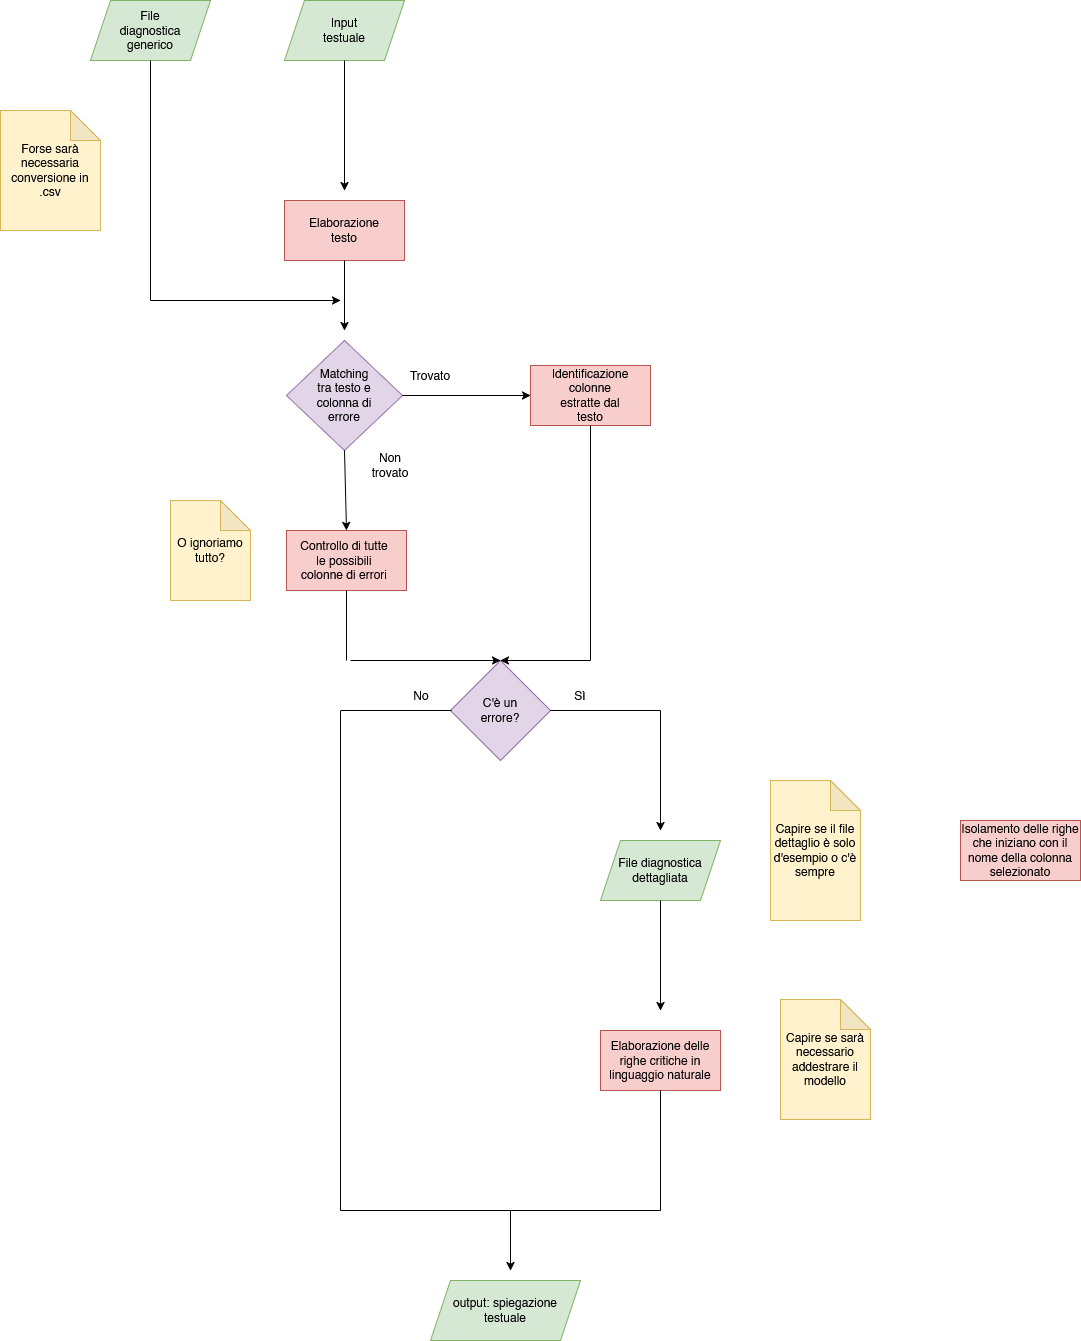

The diagram above was exported from draw.io. Its source (the exported page's mxGraphModel, read from the mxfile embedded in the PNG):
<mxGraphModel dx="1805" dy="1024" grid="1" gridSize="10" guides="1" tooltips="1" connect="1" arrows="1" fold="1" page="1" pageScale="1" pageWidth="827" pageHeight="1169" math="0" shadow="0">
  <root>
    <mxCell id="0" />
    <mxCell id="1" parent="0" />
    <mxCell id="SGiUsJ3XO4IJ9a7VfJMJ-1" value="" style="shape=parallelogram;perimeter=parallelogramPerimeter;whiteSpace=wrap;html=1;fixedSize=1;fillColor=#d5e8d4;strokeColor=#82b366;" vertex="1" parent="1">
      <mxGeometry x="100" y="50" width="120" height="60" as="geometry" />
    </mxCell>
    <mxCell id="SGiUsJ3XO4IJ9a7VfJMJ-2" value="File diagnostica generico" style="text;html=1;align=center;verticalAlign=middle;whiteSpace=wrap;rounded=0;" vertex="1" parent="1">
      <mxGeometry x="130" y="65" width="60" height="30" as="geometry" />
    </mxCell>
    <mxCell id="SGiUsJ3XO4IJ9a7VfJMJ-3" value="" style="shape=parallelogram;perimeter=parallelogramPerimeter;whiteSpace=wrap;html=1;fixedSize=1;fillColor=#d5e8d4;strokeColor=#82b366;" vertex="1" parent="1">
      <mxGeometry x="294" y="50" width="120" height="60" as="geometry" />
    </mxCell>
    <mxCell id="SGiUsJ3XO4IJ9a7VfJMJ-4" value="Input testuale" style="text;html=1;align=center;verticalAlign=middle;whiteSpace=wrap;rounded=0;" vertex="1" parent="1">
      <mxGeometry x="324" y="65" width="60" height="30" as="geometry" />
    </mxCell>
    <mxCell id="SGiUsJ3XO4IJ9a7VfJMJ-5" value="" style="endArrow=classic;html=1;rounded=0;exitX=0.5;exitY=1;exitDx=0;exitDy=0;" edge="1" parent="1" source="SGiUsJ3XO4IJ9a7VfJMJ-3">
      <mxGeometry width="50" height="50" relative="1" as="geometry">
        <mxPoint x="340" y="290" as="sourcePoint" />
        <mxPoint x="354" y="240" as="targetPoint" />
      </mxGeometry>
    </mxCell>
    <mxCell id="SGiUsJ3XO4IJ9a7VfJMJ-6" value="" style="rounded=0;whiteSpace=wrap;html=1;fillColor=#f8cecc;strokeColor=#b85450;" vertex="1" parent="1">
      <mxGeometry x="294" y="250" width="120" height="60" as="geometry" />
    </mxCell>
    <mxCell id="SGiUsJ3XO4IJ9a7VfJMJ-7" value="Elaborazione testo" style="text;html=1;align=center;verticalAlign=middle;whiteSpace=wrap;rounded=0;" vertex="1" parent="1">
      <mxGeometry x="324" y="265" width="60" height="30" as="geometry" />
    </mxCell>
    <mxCell id="SGiUsJ3XO4IJ9a7VfJMJ-8" value="" style="endArrow=classic;html=1;rounded=0;exitX=0.5;exitY=1;exitDx=0;exitDy=0;" edge="1" parent="1" source="SGiUsJ3XO4IJ9a7VfJMJ-6">
      <mxGeometry width="50" height="50" relative="1" as="geometry">
        <mxPoint x="380" y="390" as="sourcePoint" />
        <mxPoint x="354" y="380" as="targetPoint" />
      </mxGeometry>
    </mxCell>
    <mxCell id="SGiUsJ3XO4IJ9a7VfJMJ-9" value="" style="rhombus;whiteSpace=wrap;html=1;fillColor=#e1d5e7;strokeColor=#9673a6;" vertex="1" parent="1">
      <mxGeometry x="296" y="390" width="116" height="110" as="geometry" />
    </mxCell>
    <mxCell id="SGiUsJ3XO4IJ9a7VfJMJ-10" value="Matching tra testo e colonna di errore" style="text;html=1;align=center;verticalAlign=middle;whiteSpace=wrap;rounded=0;" vertex="1" parent="1">
      <mxGeometry x="324" y="430" width="60" height="30" as="geometry" />
    </mxCell>
    <mxCell id="SGiUsJ3XO4IJ9a7VfJMJ-11" value="" style="endArrow=classic;html=1;rounded=0;exitX=1;exitY=0.5;exitDx=0;exitDy=0;entryX=0;entryY=0.5;entryDx=0;entryDy=0;" edge="1" parent="1" source="SGiUsJ3XO4IJ9a7VfJMJ-9" target="SGiUsJ3XO4IJ9a7VfJMJ-17">
      <mxGeometry width="50" height="50" relative="1" as="geometry">
        <mxPoint x="330" y="560" as="sourcePoint" />
        <mxPoint x="520" y="445" as="targetPoint" />
      </mxGeometry>
    </mxCell>
    <mxCell id="SGiUsJ3XO4IJ9a7VfJMJ-12" value="Trovato" style="text;html=1;align=center;verticalAlign=middle;whiteSpace=wrap;rounded=0;" vertex="1" parent="1">
      <mxGeometry x="410" y="410" width="60" height="30" as="geometry" />
    </mxCell>
    <mxCell id="SGiUsJ3XO4IJ9a7VfJMJ-13" value="" style="endArrow=classic;html=1;rounded=0;exitX=0.5;exitY=1;exitDx=0;exitDy=0;entryX=0.5;entryY=0;entryDx=0;entryDy=0;" edge="1" parent="1" source="SGiUsJ3XO4IJ9a7VfJMJ-9" target="SGiUsJ3XO4IJ9a7VfJMJ-19">
      <mxGeometry width="50" height="50" relative="1" as="geometry">
        <mxPoint x="330" y="560" as="sourcePoint" />
        <mxPoint x="354" y="560" as="targetPoint" />
      </mxGeometry>
    </mxCell>
    <mxCell id="SGiUsJ3XO4IJ9a7VfJMJ-14" value="Non trovato" style="text;html=1;align=center;verticalAlign=middle;whiteSpace=wrap;rounded=0;" vertex="1" parent="1">
      <mxGeometry x="370" y="500" width="60" height="30" as="geometry" />
    </mxCell>
    <mxCell id="SGiUsJ3XO4IJ9a7VfJMJ-15" value="" style="endArrow=none;html=1;rounded=0;entryX=0.5;entryY=1;entryDx=0;entryDy=0;" edge="1" parent="1" target="SGiUsJ3XO4IJ9a7VfJMJ-1">
      <mxGeometry width="50" height="50" relative="1" as="geometry">
        <mxPoint x="160" y="350" as="sourcePoint" />
        <mxPoint x="400" y="310" as="targetPoint" />
      </mxGeometry>
    </mxCell>
    <mxCell id="SGiUsJ3XO4IJ9a7VfJMJ-16" value="" style="endArrow=classic;html=1;rounded=0;" edge="1" parent="1">
      <mxGeometry width="50" height="50" relative="1" as="geometry">
        <mxPoint x="160" y="350" as="sourcePoint" />
        <mxPoint x="350" y="350" as="targetPoint" />
      </mxGeometry>
    </mxCell>
    <mxCell id="SGiUsJ3XO4IJ9a7VfJMJ-17" value="" style="rounded=0;whiteSpace=wrap;html=1;fillColor=#f8cecc;strokeColor=#b85450;" vertex="1" parent="1">
      <mxGeometry x="540" y="415" width="120" height="60" as="geometry" />
    </mxCell>
    <mxCell id="SGiUsJ3XO4IJ9a7VfJMJ-18" value="Identificazione colonne estratte dal testo" style="text;html=1;align=center;verticalAlign=middle;whiteSpace=wrap;rounded=0;" vertex="1" parent="1">
      <mxGeometry x="570" y="430" width="60" height="30" as="geometry" />
    </mxCell>
    <mxCell id="SGiUsJ3XO4IJ9a7VfJMJ-19" value="" style="rounded=0;whiteSpace=wrap;html=1;fillColor=#f8cecc;strokeColor=#b85450;" vertex="1" parent="1">
      <mxGeometry x="296" y="580" width="120" height="60" as="geometry" />
    </mxCell>
    <mxCell id="SGiUsJ3XO4IJ9a7VfJMJ-20" value="Controllo di tutte le possibili colonne di errori" style="text;html=1;align=center;verticalAlign=middle;whiteSpace=wrap;rounded=0;" vertex="1" parent="1">
      <mxGeometry x="307" y="595" width="94" height="30" as="geometry" />
    </mxCell>
    <mxCell id="SGiUsJ3XO4IJ9a7VfJMJ-22" value="" style="rhombus;whiteSpace=wrap;html=1;fillColor=#e1d5e7;strokeColor=#9673a6;" vertex="1" parent="1">
      <mxGeometry x="460" y="710" width="100" height="100" as="geometry" />
    </mxCell>
    <mxCell id="SGiUsJ3XO4IJ9a7VfJMJ-24" value="" style="endArrow=none;html=1;rounded=0;entryX=0.5;entryY=1;entryDx=0;entryDy=0;" edge="1" parent="1" target="SGiUsJ3XO4IJ9a7VfJMJ-17">
      <mxGeometry width="50" height="50" relative="1" as="geometry">
        <mxPoint x="600" y="710" as="sourcePoint" />
        <mxPoint x="640" y="660" as="targetPoint" />
      </mxGeometry>
    </mxCell>
    <mxCell id="SGiUsJ3XO4IJ9a7VfJMJ-25" value="" style="endArrow=classic;html=1;rounded=0;entryX=0.5;entryY=0;entryDx=0;entryDy=0;" edge="1" parent="1" target="SGiUsJ3XO4IJ9a7VfJMJ-22">
      <mxGeometry width="50" height="50" relative="1" as="geometry">
        <mxPoint x="600" y="710" as="sourcePoint" />
        <mxPoint x="640" y="660" as="targetPoint" />
      </mxGeometry>
    </mxCell>
    <mxCell id="SGiUsJ3XO4IJ9a7VfJMJ-27" value="" style="endArrow=none;html=1;rounded=0;entryX=0.5;entryY=1;entryDx=0;entryDy=0;" edge="1" parent="1" target="SGiUsJ3XO4IJ9a7VfJMJ-19">
      <mxGeometry width="50" height="50" relative="1" as="geometry">
        <mxPoint x="356" y="710" as="sourcePoint" />
        <mxPoint x="640" y="660" as="targetPoint" />
      </mxGeometry>
    </mxCell>
    <mxCell id="SGiUsJ3XO4IJ9a7VfJMJ-28" value="" style="endArrow=classic;html=1;rounded=0;entryX=0.5;entryY=0;entryDx=0;entryDy=0;" edge="1" parent="1" target="SGiUsJ3XO4IJ9a7VfJMJ-22">
      <mxGeometry width="50" height="50" relative="1" as="geometry">
        <mxPoint x="360" y="710" as="sourcePoint" />
        <mxPoint x="460" y="720" as="targetPoint" />
      </mxGeometry>
    </mxCell>
    <mxCell id="SGiUsJ3XO4IJ9a7VfJMJ-29" value="C'è un errore?" style="text;html=1;align=center;verticalAlign=middle;whiteSpace=wrap;rounded=0;" vertex="1" parent="1">
      <mxGeometry x="480" y="745" width="60" height="30" as="geometry" />
    </mxCell>
    <mxCell id="SGiUsJ3XO4IJ9a7VfJMJ-31" value="" style="endArrow=none;html=1;rounded=0;exitX=1;exitY=0.5;exitDx=0;exitDy=0;" edge="1" parent="1" source="SGiUsJ3XO4IJ9a7VfJMJ-22">
      <mxGeometry width="50" height="50" relative="1" as="geometry">
        <mxPoint x="690" y="930" as="sourcePoint" />
        <mxPoint x="670" y="760" as="targetPoint" />
      </mxGeometry>
    </mxCell>
    <mxCell id="SGiUsJ3XO4IJ9a7VfJMJ-32" value="Sì" style="text;html=1;align=center;verticalAlign=middle;whiteSpace=wrap;rounded=0;" vertex="1" parent="1">
      <mxGeometry x="560" y="730" width="60" height="30" as="geometry" />
    </mxCell>
    <mxCell id="SGiUsJ3XO4IJ9a7VfJMJ-33" value="No" style="text;html=1;align=center;verticalAlign=middle;whiteSpace=wrap;rounded=0;" vertex="1" parent="1">
      <mxGeometry x="401" y="730" width="60" height="30" as="geometry" />
    </mxCell>
    <mxCell id="SGiUsJ3XO4IJ9a7VfJMJ-34" value="" style="endArrow=none;html=1;rounded=0;entryX=1;entryY=1;entryDx=0;entryDy=0;" edge="1" parent="1" target="SGiUsJ3XO4IJ9a7VfJMJ-33">
      <mxGeometry width="50" height="50" relative="1" as="geometry">
        <mxPoint x="350" y="760" as="sourcePoint" />
        <mxPoint x="740" y="880" as="targetPoint" />
      </mxGeometry>
    </mxCell>
    <mxCell id="SGiUsJ3XO4IJ9a7VfJMJ-35" value="" style="endArrow=classic;html=1;rounded=0;" edge="1" parent="1">
      <mxGeometry width="50" height="50" relative="1" as="geometry">
        <mxPoint x="670" y="760" as="sourcePoint" />
        <mxPoint x="670" y="880" as="targetPoint" />
      </mxGeometry>
    </mxCell>
    <mxCell id="SGiUsJ3XO4IJ9a7VfJMJ-36" value="File diagnostica dettagliata" style="shape=parallelogram;perimeter=parallelogramPerimeter;whiteSpace=wrap;html=1;fixedSize=1;fillColor=#d5e8d4;strokeColor=#82b366;" vertex="1" parent="1">
      <mxGeometry x="610" y="890" width="120" height="60" as="geometry" />
    </mxCell>
    <mxCell id="SGiUsJ3XO4IJ9a7VfJMJ-37" value="" style="endArrow=classic;html=1;rounded=0;exitX=0.5;exitY=1;exitDx=0;exitDy=0;" edge="1" parent="1" source="SGiUsJ3XO4IJ9a7VfJMJ-36">
      <mxGeometry width="50" height="50" relative="1" as="geometry">
        <mxPoint x="640" y="1040" as="sourcePoint" />
        <mxPoint x="670" y="1060" as="targetPoint" />
      </mxGeometry>
    </mxCell>
    <mxCell id="SGiUsJ3XO4IJ9a7VfJMJ-38" value="Elaborazione delle righe critiche in linguaggio naturale" style="rounded=0;whiteSpace=wrap;html=1;fillColor=#f8cecc;strokeColor=#b85450;" vertex="1" parent="1">
      <mxGeometry x="610" y="1080" width="120" height="60" as="geometry" />
    </mxCell>
    <mxCell id="SGiUsJ3XO4IJ9a7VfJMJ-40" value="" style="endArrow=none;html=1;rounded=0;entryX=0.5;entryY=1;entryDx=0;entryDy=0;" edge="1" parent="1" target="SGiUsJ3XO4IJ9a7VfJMJ-38">
      <mxGeometry width="50" height="50" relative="1" as="geometry">
        <mxPoint x="670" y="1260" as="sourcePoint" />
        <mxPoint x="750" y="1140" as="targetPoint" />
      </mxGeometry>
    </mxCell>
    <mxCell id="SGiUsJ3XO4IJ9a7VfJMJ-41" value="" style="endArrow=none;html=1;rounded=0;" edge="1" parent="1">
      <mxGeometry width="50" height="50" relative="1" as="geometry">
        <mxPoint x="350" y="1260" as="sourcePoint" />
        <mxPoint x="350" y="760" as="targetPoint" />
      </mxGeometry>
    </mxCell>
    <mxCell id="SGiUsJ3XO4IJ9a7VfJMJ-42" value="" style="endArrow=none;html=1;rounded=0;" edge="1" parent="1">
      <mxGeometry width="50" height="50" relative="1" as="geometry">
        <mxPoint x="350" y="1260" as="sourcePoint" />
        <mxPoint x="670" y="1260" as="targetPoint" />
      </mxGeometry>
    </mxCell>
    <mxCell id="SGiUsJ3XO4IJ9a7VfJMJ-43" value="" style="endArrow=classic;html=1;rounded=0;" edge="1" parent="1">
      <mxGeometry width="50" height="50" relative="1" as="geometry">
        <mxPoint x="520" y="1260" as="sourcePoint" />
        <mxPoint x="520" y="1320" as="targetPoint" />
      </mxGeometry>
    </mxCell>
    <mxCell id="SGiUsJ3XO4IJ9a7VfJMJ-44" value="output: spiegazione testuale" style="shape=parallelogram;perimeter=parallelogramPerimeter;whiteSpace=wrap;html=1;fixedSize=1;fillColor=#d5e8d4;strokeColor=#82b366;" vertex="1" parent="1">
      <mxGeometry x="440" y="1330" width="150" height="60" as="geometry" />
    </mxCell>
    <mxCell id="SGiUsJ3XO4IJ9a7VfJMJ-46" value="O ignoriamo tutto?" style="shape=note;whiteSpace=wrap;html=1;backgroundOutline=1;darkOpacity=0.05;fillColor=#fff2cc;strokeColor=#d6b656;" vertex="1" parent="1">
      <mxGeometry x="180" y="550" width="80" height="100" as="geometry" />
    </mxCell>
    <mxCell id="SGiUsJ3XO4IJ9a7VfJMJ-47" value="Capire se sarà necessario addestrare il modello" style="shape=note;whiteSpace=wrap;html=1;backgroundOutline=1;darkOpacity=0.05;fillColor=#fff2cc;strokeColor=#d6b656;" vertex="1" parent="1">
      <mxGeometry x="790" y="1049" width="90" height="120" as="geometry" />
    </mxCell>
    <mxCell id="SGiUsJ3XO4IJ9a7VfJMJ-48" value="Forse sarà necessaria conversione in .csv" style="shape=note;whiteSpace=wrap;html=1;backgroundOutline=1;darkOpacity=0.05;fillColor=#fff2cc;strokeColor=#d6b656;" vertex="1" parent="1">
      <mxGeometry x="10" y="160" width="100" height="120" as="geometry" />
    </mxCell>
    <mxCell id="SGiUsJ3XO4IJ9a7VfJMJ-49" value="Capire se il file dettaglio è solo d'esempio o c'è sempre" style="shape=note;whiteSpace=wrap;html=1;backgroundOutline=1;darkOpacity=0.05;fillColor=#fff2cc;strokeColor=#d6b656;" vertex="1" parent="1">
      <mxGeometry x="780" y="830" width="90" height="140" as="geometry" />
    </mxCell>
    <mxCell id="SGiUsJ3XO4IJ9a7VfJMJ-50" value="Isolamento delle righe che iniziano con il nome della colonna selezionato" style="rounded=0;whiteSpace=wrap;html=1;fillColor=#f8cecc;strokeColor=#b85450;" vertex="1" parent="1">
      <mxGeometry x="970" y="870" width="120" height="60" as="geometry" />
    </mxCell>
  </root>
</mxGraphModel>